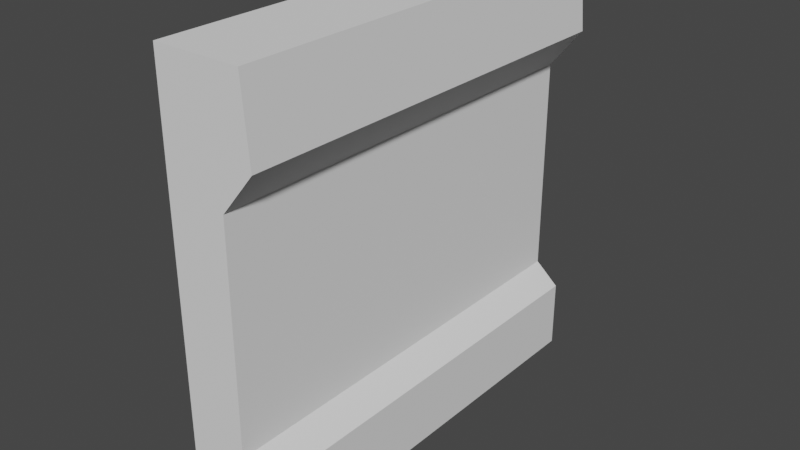# Source: WallTemplate.blend  (saved by Blender 2.90.8; exported with 4.5.12 LTS)
import bpy
from mathutils import Matrix  # noqa: F401  (used for matrix-valued properties, if any)

bpy.ops.wm.read_factory_settings(use_empty=True)
scene = bpy.context.scene
scene.name = 'Scene'

# ---- collections
col_collection = bpy.data.collections.new('Collection'); scene.collection.children.link(col_collection)

# ---- world
world_world = bpy.data.worlds.new('World'); scene.world = world_world
world_world.use_nodes = True; world_world.node_tree.nodes.clear()
_N = world_world.node_tree.nodes; _L = world_world.node_tree.links
n0 = _N.new('ShaderNodeOutputWorld'); n0.name = 'World Output'; n0.location = (300, 300)
n1 = _N.new('ShaderNodeBackground'); n1.name = 'Background'; n1.location = (10, 300)
n1.inputs[0].default_value = (0.05088, 0.05088, 0.05088, 1.0)
_L.new(n1.outputs[0], n0.inputs[0])
n0.is_active_output = True
world_world.color = (0.05088, 0.05088, 0.05088)
world_world.use_sun_shadow = False
world_world.sun_shadow_jitter_overblur = 0.0

# ---- meshes
me_cube_001 = bpy.data.meshes.new('Cube.001')
me_cube_001.from_pydata([(-1.5, -1.5, -1.5), (-1.5, -1.5, 1.5), (-1.5, 1.5, -1.5), (-1.5, 1.5, 1.5), (2.725, -1.5, -1.5), (2.837, -1.5, 1.5), (2.725, 1.5, -1.5), (2.837, 1.5, 1.5), (-1.5, -1.5, 0.678), (-1.5, 1.5, 0.678), (1.5, 1.5, 0.678), (1.5, -1.5, 0.678), (-1.5, -1.5, 0.9618), (-1.5, 1.5, 0.9618), (3.156, 1.5, 0.9618), (3.156, -1.5, 0.9618), (-1.5, 1.5, -1.014), (2.725, 1.5, -1.014), (2.725, -1.5, -1.014), (-1.5, -1.5, -1.014), (-1.5, -1.5, -0.8643), (-1.5, 1.5, -0.8643), (1.5, 1.5, -0.8643), (1.5, -1.5, -0.8643)], [], [(12, 1, 3, 13), (13, 3, 7, 14), (14, 7, 5, 15), (15, 5, 1, 12), (2, 6, 4, 0), (7, 3, 1, 5), (23, 11, 8, 20), (22, 10, 11, 23), (21, 9, 10, 22), (20, 8, 9, 21), (11, 15, 12, 8), (10, 14, 15, 11), (9, 13, 14, 10), (8, 12, 13, 9), (0, 19, 16, 2), (2, 16, 17, 6), (6, 17, 18, 4), (4, 18, 19, 0), (19, 20, 21, 16), (16, 21, 22, 17), (17, 22, 23, 18), (18, 23, 20, 19)])
_uv = me_cube_001.uv_layers.new(name='UVMap')
_uv.uv.foreach_set('vector', [0.5672, 0.0, 0.625, 0.0, 0.625, 0.25, 0.5672, 0.25, 0.5672, 0.25, 0.625, 0.25, 0.625, 0.5, 0.5672, 0.5, 0.5672, 0.5, 0.625, 0.5, 0.625, 0.75, 0.5672, 0.75, 0.5672, 0.75, 0.625, 0.75, 0.625, 1.0, 0.5672, 1.0, 0.125, 0.5, 0.375, 0.5, 0.375, 0.75, 0.125, 0.75, 0.625, 0.5, 0.875, 0.5, 0.875, 0.75, 0.625, 0.75, 0.428, 0.75, 0.5436, 0.75, 0.5436, 1.0, 0.428, 1.0, 0.428, 0.5, 0.5436, 0.5, 0.5436, 0.75, 0.428, 0.75, 0.428, 0.25, 0.5436, 0.25, 0.5436, 0.5, 0.428, 0.5, 0.428, 0.0, 0.5436, 0.0, 0.5436, 0.25, 0.428, 0.25, 0.5436, 0.75, 0.5672, 0.75, 0.5672, 1.0, 0.5436, 1.0, 0.5436, 0.5, 0.5672, 0.5, 0.5672, 0.75, 0.5436, 0.75, 0.5436, 0.25, 0.5672, 0.25, 0.5672, 0.5, 0.5436, 0.5, 0.5436, 0.0, 0.5672, 0.0, 0.5672, 0.25, 0.5436, 0.25, 0.375, 0.0, 0.4155, 0.0, 0.4155, 0.25, 0.375, 0.25, 0.375, 0.25, 0.4155, 0.25, 0.4155, 0.5, 0.375, 0.5, 0.375, 0.5, 0.4155, 0.5, 0.4155, 0.75, 0.375, 0.75, 0.375, 0.75, 0.4155, 0.75, 0.4155, 1.0, 0.375, 1.0, 0.4155, 0.0, 0.428, 0.0, 0.428, 0.25, 0.4155, 0.25, 0.4155, 0.25, 0.428, 0.25, 0.428, 0.5, 0.4155, 0.5, 0.4155, 0.5, 0.428, 0.5, 0.428, 0.75, 0.4155, 0.75, 0.4155, 0.75, 0.428, 0.75, 0.428, 1.0, 0.4155, 1.0])
me_cube_001.use_remesh_fix_poles = True
me_cube_001.use_remesh_preserve_attributes = False
me_cube_001.use_mirror_vertex_groups = False
me_cube_001.update()

# ---- objects
ob_cube = bpy.data.objects.new('Cube', me_cube_001)

# ---- transforms, parenting, visibility, modifiers, constraints
ob_cube.location = (0.0, 0.0, 0.0)
ob_cube.scale = (0.1401, 1.0, 1.0)
ob_cube.lineart.crease_threshold = 0.0

# ---- collection membership
col_collection.objects.link(ob_cube)

# ---- scene / render settings (as saved in the file)
scene.frame_start = 1; scene.frame_end = 250; scene.frame_set(1)
scene.render.engine = 'BLENDER_EEVEE_NEXT'
scene.cycles.use_denoising = False
scene.cycles.samples = 128
scene.cycles.sampling_pattern = 'TABULATED_SOBOL'
scene.cycles.use_adaptive_sampling = False
scene.cycles.use_light_tree = False
scene.view_settings.view_transform = 'Filmic'
bpy.context.view_layer.update()

# ---- added for rendering (the .blend has no active camera and no usable light): camera, sun
cam_auto = bpy.data.cameras.new('AutoCamera')
cam_auto.lens = 50.0
cam_auto.sensor_width = 36.0
cam_auto.clip_end = 1000.0
ob_auto_camera = bpy.data.objects.new('AutoCamera', cam_auto)
scene.collection.objects.link(ob_auto_camera)
ob_auto_camera.location = (4.08747, -4.7658, 3.1772)
ob_auto_camera.rotation_euler = (1.09748, -7.21219e-08, 0.694738)
scene.camera = ob_auto_camera
light_auto_sun = bpy.data.lights.new('AutoSun', 'SUN')
light_auto_sun.energy = 3.0
light_auto_sun.angle = 0.0523599
ob_auto_sun = bpy.data.objects.new('AutoSun', light_auto_sun)
scene.collection.objects.link(ob_auto_sun)
ob_auto_sun.rotation_euler = (0.872665, 0.174533, 0.523599)
bpy.context.view_layer.update()
